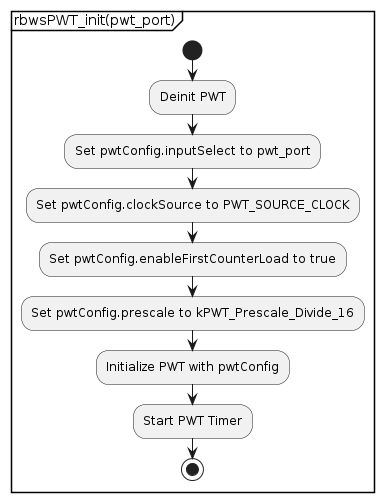

The diagram above was rendered by PlantUML. Its source (embedded in the PNG):
@startuml
partition "rbwsPWT_init(pwt_port)" {
  start
  :Deinit PWT;
  :Set pwtConfig.inputSelect to pwt_port;
  :Set pwtConfig.clockSource to PWT_SOURCE_CLOCK;
  :Set pwtConfig.enableFirstCounterLoad to true;
  :Set pwtConfig.prescale to kPWT_Prescale_Divide_16;
  :Initialize PWT with pwtConfig;
  :Start PWT Timer;
  stop
}
@enduml